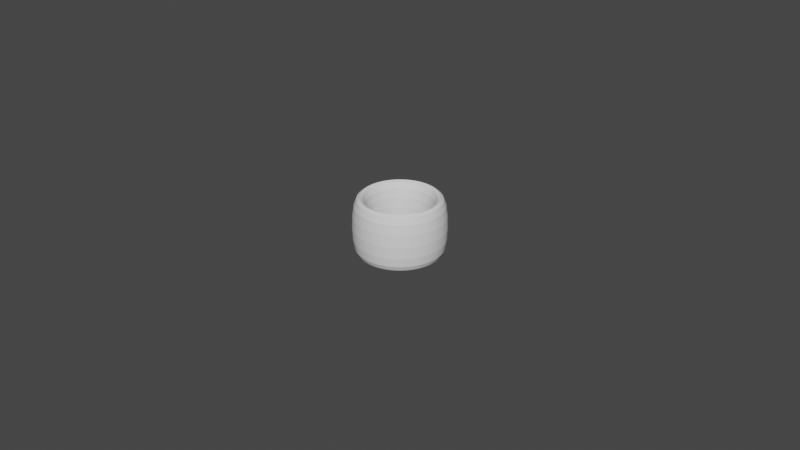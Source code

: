 # Source: Cylinder_ThumbRing_D18.5L20.0T5.0_CR.blend  (saved by Blender 4.0.36; exported with 4.5.12 LTS)
import bpy
from mathutils import Matrix  # noqa: F401  (used for matrix-valued properties, if any)

bpy.ops.wm.read_factory_settings(use_empty=True)
scene = bpy.context.scene
scene.name = 'Scene'

# ---- collections
col_collection = bpy.data.collections.new('Collection'); scene.collection.children.link(col_collection)

# ---- world
world_world = bpy.data.worlds.new('World'); scene.world = world_world
world_world.use_nodes = True; world_world.node_tree.nodes.clear()
_N = world_world.node_tree.nodes; _L = world_world.node_tree.links
n0 = _N.new('ShaderNodeOutputWorld'); n0.name = 'World Output'; n0.location = (300, 300)
n1 = _N.new('ShaderNodeBackground'); n1.name = 'Background'; n1.location = (10, 300)
n1.inputs[0].default_value = (0.05088, 0.05088, 0.05088, 1.0)
_L.new(n1.outputs[0], n0.inputs[0])
n0.is_active_output = True
world_world.color = (0.05088, 0.05088, 0.05088)
world_world.use_sun_shadow = False
world_world.sun_shadow_jitter_overblur = 0.0

# ---- meshes
me_cylinderthumbring_d18_5l20t5_cr = bpy.data.meshes.new('CylinderThumbRing_D18.5L20T5_CR')
me_cylinderthumbring_d18_5l20t5_cr.from_pydata([(0.0, 0.00925, 0.0), (-0.0007257, 0.009221, 0.0), (-0.001447, 0.009136, 0.0), (-0.002159, 0.008994, 0.0), (-0.002858, 0.008797, 0.0), (-0.00354, 0.008546, 0.0), (-0.004199, 0.008242, 0.0), (-0.004833, 0.007887, 0.0), (-0.005437, 0.007483, 0.0), (-0.006007, 0.007034, 0.0), (-0.006541, 0.006541, 0.0), (-0.007034, 0.006007, 0.0), (-0.007483, 0.005437, 0.0), (-0.007887, 0.004833, 0.0), (-0.008242, 0.004199, 0.0), (-0.008546, 0.00354, 0.0), (-0.008797, 0.002858, 0.0), (-0.008994, 0.002159, 0.0), (-0.009136, 0.001447, 0.0), (-0.009221, 0.0007257, 0.0), (-0.00925, 0.0, 0.0), (-0.009221, -0.0007257, 0.0), (-0.009136, -0.001447, 0.0), (-0.008994, -0.002159, 0.0), (-0.008797, -0.002858, 0.0), (-0.008546, -0.00354, 0.0), (-0.008242, -0.004199, 0.0), (-0.007887, -0.004833, 0.0), (-0.007483, -0.005437, 0.0), (-0.007034, -0.006007, 0.0), (-0.006541, -0.006541, 0.0), (-0.006007, -0.007034, 0.0), (-0.005437, -0.007483, 0.0), (-0.004833, -0.007887, 0.0), (-0.004199, -0.008242, 0.0), (-0.00354, -0.008546, 0.0), (-0.002858, -0.008797, 0.0), (-0.002159, -0.008994, 0.0), (-0.001447, -0.009136, 0.0), (-0.0007257, -0.009221, 0.0), (0.0, -0.00925, 0.0), (0.0007257, -0.009221, 0.0), (0.001447, -0.009136, 0.0), (0.002159, -0.008994, 0.0), (0.002858, -0.008797, 0.0), (0.00354, -0.008546, 0.0), (0.004199, -0.008242, 0.0), (0.004833, -0.007887, 0.0), (0.005437, -0.007483, 0.0), (0.006007, -0.007034, 0.0), (0.006541, -0.006541, 0.0), (0.007034, -0.006007, 0.0), (0.007483, -0.005437, 0.0), (0.007887, -0.004833, 0.0), (0.008242, -0.004199, 0.0), (0.008546, -0.00354, 0.0), (0.008797, -0.002858, 0.0), (0.008994, -0.002159, 0.0), (0.009136, -0.001447, 0.0), (0.009221, -0.0007257, 0.0), (0.00925, 0.0, 0.0), (0.009221, 0.0007257, 0.0), (0.009136, 0.001447, 0.0), (0.008994, 0.002159, 0.0), (0.008797, 0.002858, 0.0), (0.008546, 0.00354, 0.0), (0.008242, 0.004199, 0.0), (0.007887, 0.004833, 0.0), (0.007483, 0.005437, 0.0), (0.007034, 0.006007, 0.0), (0.006541, 0.006541, 0.0), (0.006007, 0.007034, 0.0), (0.005437, 0.007483, 0.0), (0.004833, 0.007887, 0.0), (0.004199, 0.008242, 0.0), (0.00354, 0.008546, 0.0), (0.002858, 0.008797, 0.0), (0.002159, 0.008994, 0.0), (0.001447, 0.009136, 0.0), (0.0007257, 0.009221, 0.0), (0.0, 0.01425, 0.0), (-0.001118, 0.01421, 0.0), (-0.002229, 0.01407, 0.0), (-0.003327, 0.01386, 0.0), (-0.004403, 0.01355, 0.0), (-0.005453, 0.01317, 0.0), (-0.006469, 0.0127, 0.0), (-0.007446, 0.01215, 0.0), (-0.008376, 0.01153, 0.0), (-0.009255, 0.01084, 0.0), (-0.01008, 0.01008, 0.0), (-0.01084, 0.009255, 0.0), (-0.01153, 0.008376, 0.0), (-0.01215, 0.007446, 0.0), (-0.0127, 0.006469, 0.0), (-0.01317, 0.005453, 0.0), (-0.01355, 0.004403, 0.0), (-0.01386, 0.003327, 0.0), (-0.01407, 0.002229, 0.0), (-0.01421, 0.001118, 0.0), (-0.01425, 0.0, 0.0), (-0.01421, -0.001118, 0.0), (-0.01407, -0.002229, 0.0), (-0.01386, -0.003327, 0.0), (-0.01355, -0.004403, 0.0), (-0.01317, -0.005453, 0.0), (-0.0127, -0.006469, 0.0), (-0.01215, -0.007446, 0.0), (-0.01153, -0.008376, 0.0), (-0.01084, -0.009255, 0.0), (-0.01008, -0.01008, 0.0), (-0.009255, -0.01084, 0.0), (-0.008376, -0.01153, 0.0), (-0.007446, -0.01215, 0.0), (-0.006469, -0.0127, 0.0), (-0.005453, -0.01317, 0.0), (-0.004403, -0.01355, 0.0), (-0.003327, -0.01386, 0.0), (-0.002229, -0.01407, 0.0), (-0.001118, -0.01421, 0.0), (0.0, -0.01425, 0.0), (0.001118, -0.01421, 0.0), (0.002229, -0.01407, 0.0), (0.003327, -0.01386, 0.0), (0.004403, -0.01355, 0.0), (0.005453, -0.01317, 0.0), (0.006469, -0.0127, 0.0), (0.007446, -0.01215, 0.0), (0.008376, -0.01153, 0.0), (0.009255, -0.01084, 0.0), (0.01008, -0.01008, 0.0), (0.01084, -0.009255, 0.0), (0.01153, -0.008376, 0.0), (0.01215, -0.007446, 0.0), (0.0127, -0.006469, 0.0), (0.01317, -0.005453, 0.0), (0.01355, -0.004403, 0.0), (0.01386, -0.003327, 0.0), (0.01407, -0.002229, 0.0), (0.01421, -0.001118, 0.0), (0.01425, 0.0, 0.0), (0.01421, 0.001118, 0.0), (0.01407, 0.002229, 0.0), (0.01386, 0.003327, 0.0), (0.01355, 0.004403, 0.0), (0.01317, 0.005453, 0.0), (0.0127, 0.006469, 0.0), (0.01215, 0.007446, 0.0), (0.01153, 0.008376, 0.0), (0.01084, 0.009255, 0.0), (0.01008, 0.01008, 0.0), (0.009255, 0.01084, 0.0), (0.008376, 0.01153, 0.0), (0.007446, 0.01215, 0.0), (0.006469, 0.0127, 0.0), (0.005453, 0.01317, 0.0), (0.004403, 0.01355, 0.0), (0.003327, 0.01386, 0.0), (0.002229, 0.01407, 0.0), (0.001118, 0.01421, 0.0), (0.0, 0.00925, -0.0176), (-0.0007257, 0.009221, -0.0176), (-0.001447, 0.009136, -0.0176), (-0.002159, 0.008994, -0.0176), (-0.002858, 0.008797, -0.0176), (-0.00354, 0.008546, -0.0176), (-0.004199, 0.008242, -0.0176), (-0.004833, 0.007887, -0.0176), (-0.005437, 0.007483, -0.0176), (-0.006007, 0.007034, -0.0176), (-0.006541, 0.006541, -0.0176), (-0.007034, 0.006007, -0.0176), (-0.007483, 0.005437, -0.0176), (-0.007887, 0.004833, -0.0176), (-0.008242, 0.004199, -0.0176), (-0.008546, 0.00354, -0.0176), (-0.008797, 0.002858, -0.0176), (-0.008994, 0.002159, -0.0176), (-0.009136, 0.001447, -0.0176), (-0.009221, 0.0007257, -0.0176), (-0.00925, 0.0, -0.0176), (-0.009221, -0.0007257, -0.0176), (-0.009136, -0.001447, -0.0176), (-0.008994, -0.002159, -0.0176), (-0.008797, -0.002858, -0.0176), (-0.008546, -0.00354, -0.0176), (-0.008242, -0.004199, -0.0176), (-0.007887, -0.004833, -0.0176), (-0.007483, -0.005437, -0.0176), (-0.007034, -0.006007, -0.0176), (-0.006541, -0.006541, -0.0176), (-0.006007, -0.007034, -0.0176), (-0.005437, -0.007483, -0.0176), (-0.004833, -0.007887, -0.0176), (-0.004199, -0.008242, -0.0176), (-0.00354, -0.008546, -0.0176), (-0.002858, -0.008797, -0.0176), (-0.002159, -0.008994, -0.0176), (-0.001447, -0.009136, -0.0176), (-0.0007257, -0.009221, -0.0176), (0.0, -0.00925, -0.0176), (0.0007257, -0.009221, -0.0176), (0.001447, -0.009136, -0.0176), (0.002159, -0.008994, -0.0176), (0.002858, -0.008797, -0.0176), (0.00354, -0.008546, -0.0176), (0.004199, -0.008242, -0.0176), (0.004833, -0.007887, -0.0176), (0.005437, -0.007483, -0.0176), (0.006007, -0.007034, -0.0176), (0.006541, -0.006541, -0.0176), (0.007034, -0.006007, -0.0176), (0.007483, -0.005437, -0.0176), (0.007887, -0.004833, -0.0176), (0.008242, -0.004199, -0.0176), (0.008546, -0.00354, -0.0176), (0.008797, -0.002858, -0.0176), (0.008994, -0.002159, -0.0176), (0.009136, -0.001447, -0.0176), (0.009221, -0.0007257, -0.0176), (0.00925, 0.0, -0.0176), (0.009221, 0.0007257, -0.0176), (0.009136, 0.001447, -0.0176), (0.008994, 0.002159, -0.0176), (0.008797, 0.002858, -0.0176), (0.008546, 0.00354, -0.0176), (0.008242, 0.004199, -0.0176), (0.007887, 0.004833, -0.0176), (0.007483, 0.005437, -0.0176), (0.007034, 0.006007, -0.0176), (0.006541, 0.006541, -0.0176), (0.006007, 0.007034, -0.0176), (0.005437, 0.007483, -0.0176), (0.004833, 0.007887, -0.0176), (0.004199, 0.008242, -0.0176), (0.00354, 0.008546, -0.0176), (0.002858, 0.008797, -0.0176), (0.002159, 0.008994, -0.0176), (0.001447, 0.009136, -0.0176), (0.0007257, 0.009221, -0.0176), (0.0, 0.01425, -0.0206), (-0.001118, 0.01421, -0.0206), (-0.002229, 0.01407, -0.0206), (-0.003327, 0.01386, -0.0206), (-0.004403, 0.01355, -0.0206), (-0.005453, 0.01317, -0.0206), (-0.006469, 0.0127, -0.0206), (-0.007446, 0.01215, -0.0206), (-0.008376, 0.01153, -0.0206), (-0.009255, 0.01084, -0.0206), (-0.01008, 0.01008, -0.0206), (-0.01084, 0.009255, -0.0206), (-0.01153, 0.008376, -0.0206), (-0.01215, 0.007446, -0.0206), (-0.0127, 0.006469, -0.0206), (-0.01317, 0.005453, -0.0206), (-0.01355, 0.004403, -0.0206), (-0.01386, 0.003327, -0.0206), (-0.01407, 0.002229, -0.0206), (-0.01421, 0.001118, -0.0206), (-0.01425, 0.0, -0.0206), (-0.01421, -0.001118, -0.0206), (-0.01407, -0.002229, -0.0206), (-0.01386, -0.003327, -0.0206), (-0.01355, -0.004403, -0.0206), (-0.01317, -0.005453, -0.0206), (-0.0127, -0.006469, -0.0206), (-0.01215, -0.007446, -0.0206), (-0.01153, -0.008376, -0.0206), (-0.01084, -0.009255, -0.0206), (-0.01008, -0.01008, -0.0206), (-0.009255, -0.01084, -0.0206), (-0.008376, -0.01153, -0.0206), (-0.007446, -0.01215, -0.0206), (-0.006469, -0.0127, -0.0206), (-0.005453, -0.01317, -0.0206), (-0.004403, -0.01355, -0.0206), (-0.003327, -0.01386, -0.0206), (-0.002229, -0.01407, -0.0206), (-0.001118, -0.01421, -0.0206), (0.0, -0.01425, -0.0206), (0.001118, -0.01421, -0.0206), (0.002229, -0.01407, -0.0206), (0.003327, -0.01386, -0.0206), (0.004403, -0.01355, -0.0206), (0.005453, -0.01317, -0.0206), (0.006469, -0.0127, -0.0206), (0.007446, -0.01215, -0.0206), (0.008376, -0.01153, -0.0206), (0.009255, -0.01084, -0.0206), (0.01008, -0.01008, -0.0206), (0.01084, -0.009255, -0.0206), (0.01153, -0.008376, -0.0206), (0.01215, -0.007446, -0.0206), (0.0127, -0.006469, -0.0206), (0.01317, -0.005453, -0.0206), (0.01355, -0.004403, -0.0206), (0.01386, -0.003327, -0.0206), (0.01407, -0.002229, -0.0206), (0.01421, -0.001118, -0.0206), (0.01425, 0.0, -0.0206), (0.01421, 0.001118, -0.0206), (0.01407, 0.002229, -0.0206), (0.01386, 0.003327, -0.0206), (0.01355, 0.004403, -0.0206), (0.01317, 0.005453, -0.0206), (0.0127, 0.006469, -0.0206), (0.01215, 0.007446, -0.0206), (0.01153, 0.008376, -0.0206), (0.01084, 0.009255, -0.0206), (0.01008, 0.01008, -0.0206), (0.009255, 0.01084, -0.0206), (0.008376, 0.01153, -0.0206), (0.007446, 0.01215, -0.0206), (0.006469, 0.0127, -0.0206), (0.005453, 0.01317, -0.0206), (0.004403, 0.01355, -0.0206), (0.003327, 0.01386, -0.0206), (0.002229, 0.01407, -0.0206), (0.001118, 0.01421, -0.0206)], [], [(79, 159, 80, 0), (78, 158, 159, 79), (77, 157, 158, 78), (76, 156, 157, 77), (75, 155, 156, 76), (74, 154, 155, 75), (73, 153, 154, 74), (72, 152, 153, 73), (71, 151, 152, 72), (70, 150, 151, 71), (69, 149, 150, 70), (68, 148, 149, 69), (67, 147, 148, 68), (66, 146, 147, 67), (65, 145, 146, 66), (64, 144, 145, 65), (63, 143, 144, 64), (62, 142, 143, 63), (61, 141, 142, 62), (60, 140, 141, 61), (59, 139, 140, 60), (58, 138, 139, 59), (57, 137, 138, 58), (56, 136, 137, 57), (55, 135, 136, 56), (54, 134, 135, 55), (53, 133, 134, 54), (52, 132, 133, 53), (51, 131, 132, 52), (50, 130, 131, 51), (49, 129, 130, 50), (48, 128, 129, 49), (47, 127, 128, 48), (46, 126, 127, 47), (45, 125, 126, 46), (44, 124, 125, 45), (43, 123, 124, 44), (42, 122, 123, 43), (41, 121, 122, 42), (40, 120, 121, 41), (39, 119, 120, 40), (38, 118, 119, 39), (37, 117, 118, 38), (36, 116, 117, 37), (35, 115, 116, 36), (34, 114, 115, 35), (33, 113, 114, 34), (32, 112, 113, 33), (31, 111, 112, 32), (30, 110, 111, 31), (29, 109, 110, 30), (28, 108, 109, 29), (27, 107, 108, 28), (26, 106, 107, 27), (25, 105, 106, 26), (24, 104, 105, 25), (23, 103, 104, 24), (22, 102, 103, 23), (21, 101, 102, 22), (20, 100, 101, 21), (19, 99, 100, 20), (18, 98, 99, 19), (17, 97, 98, 18), (16, 96, 97, 17), (15, 95, 96, 16), (14, 94, 95, 15), (13, 93, 94, 14), (12, 92, 93, 13), (11, 91, 92, 12), (10, 90, 91, 11), (9, 89, 90, 10), (8, 88, 89, 9), (7, 87, 88, 8), (6, 86, 87, 7), (5, 85, 86, 6), (4, 84, 85, 5), (3, 83, 84, 4), (2, 82, 83, 3), (1, 81, 82, 2), (0, 80, 81, 1), (239, 160, 240, 319), (238, 239, 319, 318), (237, 238, 318, 317), (236, 237, 317, 316), (235, 236, 316, 315), (234, 235, 315, 314), (233, 234, 314, 313), (232, 233, 313, 312), (231, 232, 312, 311), (230, 231, 311, 310), (229, 230, 310, 309), (228, 229, 309, 308), (227, 228, 308, 307), (226, 227, 307, 306), (225, 226, 306, 305), (224, 225, 305, 304), (223, 224, 304, 303), (222, 223, 303, 302), (221, 222, 302, 301), (220, 221, 301, 300), (219, 220, 300, 299), (218, 219, 299, 298), (217, 218, 298, 297), (216, 217, 297, 296), (215, 216, 296, 295), (214, 215, 295, 294), (213, 214, 294, 293), (212, 213, 293, 292), (211, 212, 292, 291), (210, 211, 291, 290), (209, 210, 290, 289), (208, 209, 289, 288), (207, 208, 288, 287), (206, 207, 287, 286), (205, 206, 286, 285), (204, 205, 285, 284), (203, 204, 284, 283), (202, 203, 283, 282), (201, 202, 282, 281), (200, 201, 281, 280), (199, 200, 280, 279), (198, 199, 279, 278), (197, 198, 278, 277), (196, 197, 277, 276), (195, 196, 276, 275), (194, 195, 275, 274), (193, 194, 274, 273), (192, 193, 273, 272), (191, 192, 272, 271), (190, 191, 271, 270), (189, 190, 270, 269), (188, 189, 269, 268), (187, 188, 268, 267), (186, 187, 267, 266), (185, 186, 266, 265), (184, 185, 265, 264), (183, 184, 264, 263), (182, 183, 263, 262), (181, 182, 262, 261), (180, 181, 261, 260), (179, 180, 260, 259), (178, 179, 259, 258), (177, 178, 258, 257), (176, 177, 257, 256), (175, 176, 256, 255), (174, 175, 255, 254), (173, 174, 254, 253), (172, 173, 253, 252), (171, 172, 252, 251), (170, 171, 251, 250), (169, 170, 250, 249), (168, 169, 249, 248), (167, 168, 248, 247), (166, 167, 247, 246), (165, 166, 246, 245), (164, 165, 245, 244), (163, 164, 244, 243), (162, 163, 243, 242), (161, 162, 242, 241), (160, 161, 241, 240), (0, 1, 161, 160), (1, 2, 162, 161), (2, 3, 163, 162), (3, 4, 164, 163), (4, 5, 165, 164), (5, 6, 166, 165), (6, 7, 167, 166), (7, 8, 168, 167), (8, 9, 169, 168), (9, 10, 170, 169), (10, 11, 171, 170), (11, 12, 172, 171), (12, 13, 173, 172), (13, 14, 174, 173), (14, 15, 175, 174), (15, 16, 176, 175), (16, 17, 177, 176), (17, 18, 178, 177), (18, 19, 179, 178), (19, 20, 180, 179), (20, 21, 181, 180), (21, 22, 182, 181), (22, 23, 183, 182), (23, 24, 184, 183), (24, 25, 185, 184), (25, 26, 186, 185), (26, 27, 187, 186), (27, 28, 188, 187), (28, 29, 189, 188), (29, 30, 190, 189), (30, 31, 191, 190), (31, 32, 192, 191), (32, 33, 193, 192), (33, 34, 194, 193), (34, 35, 195, 194), (35, 36, 196, 195), (36, 37, 197, 196), (37, 38, 198, 197), (38, 39, 199, 198), (39, 40, 200, 199), (40, 41, 201, 200), (41, 42, 202, 201), (42, 43, 203, 202), (43, 44, 204, 203), (44, 45, 205, 204), (45, 46, 206, 205), (46, 47, 207, 206), (47, 48, 208, 207), (48, 49, 209, 208), (49, 50, 210, 209), (50, 51, 211, 210), (51, 52, 212, 211), (52, 53, 213, 212), (53, 54, 214, 213), (54, 55, 215, 214), (55, 56, 216, 215), (56, 57, 217, 216), (57, 58, 218, 217), (58, 59, 219, 218), (59, 60, 220, 219), (60, 61, 221, 220), (61, 62, 222, 221), (62, 63, 223, 222), (63, 64, 224, 223), (64, 65, 225, 224), (65, 66, 226, 225), (66, 67, 227, 226), (67, 68, 228, 227), (68, 69, 229, 228), (69, 70, 230, 229), (70, 71, 231, 230), (71, 72, 232, 231), (72, 73, 233, 232), (73, 74, 234, 233), (74, 75, 235, 234), (75, 76, 236, 235), (76, 77, 237, 236), (77, 78, 238, 237), (78, 79, 239, 238), (79, 0, 160, 239), (81, 80, 240, 241), (82, 81, 241, 242), (83, 82, 242, 243), (84, 83, 243, 244), (85, 84, 244, 245), (86, 85, 245, 246), (87, 86, 246, 247), (88, 87, 247, 248), (89, 88, 248, 249), (90, 89, 249, 250), (91, 90, 250, 251), (92, 91, 251, 252), (93, 92, 252, 253), (94, 93, 253, 254), (95, 94, 254, 255), (96, 95, 255, 256), (97, 96, 256, 257), (98, 97, 257, 258), (99, 98, 258, 259), (100, 99, 259, 260), (101, 100, 260, 261), (102, 101, 261, 262), (103, 102, 262, 263), (104, 103, 263, 264), (105, 104, 264, 265), (106, 105, 265, 266), (107, 106, 266, 267), (108, 107, 267, 268), (109, 108, 268, 269), (110, 109, 269, 270), (111, 110, 270, 271), (112, 111, 271, 272), (113, 112, 272, 273), (114, 113, 273, 274), (115, 114, 274, 275), (116, 115, 275, 276), (117, 116, 276, 277), (118, 117, 277, 278), (119, 118, 278, 279), (120, 119, 279, 280), (121, 120, 280, 281), (122, 121, 281, 282), (123, 122, 282, 283), (124, 123, 283, 284), (125, 124, 284, 285), (126, 125, 285, 286), (127, 126, 286, 287), (128, 127, 287, 288), (129, 128, 288, 289), (130, 129, 289, 290), (131, 130, 290, 291), (132, 131, 291, 292), (133, 132, 292, 293), (134, 133, 293, 294), (135, 134, 294, 295), (136, 135, 295, 296), (137, 136, 296, 297), (138, 137, 297, 298), (139, 138, 298, 299), (140, 139, 299, 300), (141, 140, 300, 301), (142, 141, 301, 302), (143, 142, 302, 303), (144, 143, 303, 304), (145, 144, 304, 305), (146, 145, 305, 306), (147, 146, 306, 307), (148, 147, 307, 308), (149, 148, 308, 309), (150, 149, 309, 310), (151, 150, 310, 311), (152, 151, 311, 312), (153, 152, 312, 313), (154, 153, 313, 314), (155, 154, 314, 315), (156, 155, 315, 316), (157, 156, 316, 317), (158, 157, 317, 318), (159, 158, 318, 319), (80, 159, 319, 240)])
_uv = me_cylinderthumbring_d18_5l20t5_cr.uv_layers.new(name='UVMap')
_uv.uv.foreach_set('vector', [0.0, 0.0, 0.0, 0.0, 0.0, 0.0, 0.0, 0.0, 0.0, 0.0, 0.0, 0.0, 0.0, 0.0, 0.0, 0.0, 0.0, 0.0, 0.0, 0.0, 0.0, 0.0, 0.0, 0.0, 0.0, 0.0, 0.0, 0.0, 0.0, 0.0, 0.0, 0.0, 0.0, 0.0, 0.0, 0.0, 0.0, 0.0, 0.0, 0.0, 0.0, 0.0, 0.0, 0.0, 0.0, 0.0, 0.0, 0.0, 0.0, 0.0, 0.0, 0.0, 0.0, 0.0, 0.0, 0.0, 0.0, 0.0, 0.0, 0.0, 0.0, 0.0, 0.0, 0.0, 0.0, 0.0, 0.0, 0.0, 0.0, 0.0, 0.0, 0.0, 0.0, 0.0, 0.0, 0.0, 0.0, 0.0, 0.0, 0.0, 0.0, 0.0, 0.0, 0.0, 0.0, 0.0, 0.0, 0.0, 0.0, 0.0, 0.0, 0.0, 0.0, 0.0, 0.0, 0.0, 0.0, 0.0, 0.0, 0.0, 0.0, 0.0, 0.0, 0.0, 0.0, 0.0, 0.0, 0.0, 0.0, 0.0, 0.0, 0.0, 0.0, 0.0, 0.0, 0.0, 0.0, 0.0, 0.0, 0.0, 0.0, 0.0, 0.0, 0.0, 0.0, 0.0, 0.0, 0.0, 0.0, 0.0, 0.0, 0.0, 0.0, 0.0, 0.0, 0.0, 0.0, 0.0, 0.0, 0.0, 0.0, 0.0, 0.0, 0.0, 0.0, 0.0, 0.0, 0.0, 0.0, 0.0, 0.0, 0.0, 0.0, 0.0, 0.0, 0.0, 0.0, 0.0, 0.0, 0.0, 0.0, 0.0, 0.0, 0.0, 0.0, 0.0, 0.0, 0.0, 0.0, 0.0, 0.0, 0.0, 0.0, 0.0, 0.0, 0.0, 0.0, 0.0, 0.0, 0.0, 0.0, 0.0, 0.0, 0.0, 0.0, 0.0, 0.0, 0.0, 0.0, 0.0, 0.0, 0.0, 0.0, 0.0, 0.0, 0.0, 0.0, 0.0, 0.0, 0.0, 0.0, 0.0, 0.0, 0.0, 0.0, 0.0, 0.0, 0.0, 0.0, 0.0, 0.0, 0.0, 0.0, 0.0, 0.0, 0.0, 0.0, 0.0, 0.0, 0.0, 0.0, 0.0, 0.0, 0.0, 0.0, 0.0, 0.0, 0.0, 0.0, 0.0, 0.0, 0.0, 0.0, 0.0, 0.0, 0.0, 0.0, 0.0, 0.0, 0.0, 0.0, 0.0, 0.0, 0.0, 0.0, 0.0, 0.0, 0.0, 0.0, 0.0, 0.0, 0.0, 0.0, 0.0, 0.0, 0.0, 0.0, 0.0, 0.0, 0.0, 0.0, 0.0, 0.0, 0.0, 0.0, 0.0, 0.0, 0.0, 0.0, 0.0, 0.0, 0.0, 0.0, 0.0, 0.0, 0.0, 0.0, 0.0, 0.0, 0.0, 0.0, 0.0, 0.0, 0.0, 0.0, 0.0, 0.0, 0.0, 0.0, 0.0, 0.0, 0.0, 0.0, 0.0, 0.0, 0.0, 0.0, 0.0, 0.0, 0.0, 0.0, 0.0, 0.0, 0.0, 0.0, 0.0, 0.0, 0.0, 0.0, 0.0, 0.0, 0.0, 0.0, 0.0, 0.0, 0.0, 0.0, 0.0, 0.0, 0.0, 0.0, 0.0, 0.0, 0.0, 0.0, 0.0, 0.0, 0.0, 0.0, 0.0, 0.0, 0.0, 0.0, 0.0, 0.0, 0.0, 0.0, 0.0, 0.0, 0.0, 0.0, 0.0, 0.0, 0.0, 0.0, 0.0, 0.0, 0.0, 0.0, 0.0, 0.0, 0.0, 0.0, 0.0, 0.0, 0.0, 0.0, 0.0, 0.0, 0.0, 0.0, 0.0, 0.0, 0.0, 0.0, 0.0, 0.0, 0.0, 0.0, 0.0, 0.0, 0.0, 0.0, 0.0, 0.0, 0.0, 0.0, 0.0, 0.0, 0.0, 0.0, 0.0, 0.0, 0.0, 0.0, 0.0, 0.0, 0.0, 0.0, 0.0, 0.0, 0.0, 0.0, 0.0, 0.0, 0.0, 0.0, 0.0, 0.0, 0.0, 0.0, 0.0, 0.0, 0.0, 0.0, 0.0, 0.0, 0.0, 0.0, 0.0, 0.0, 0.0, 0.0, 0.0, 0.0, 0.0, 0.0, 0.0, 0.0, 0.0, 0.0, 0.0, 0.0, 0.0, 0.0, 0.0, 0.0, 0.0, 0.0, 0.0, 0.0, 0.0, 0.0, 0.0, 0.0, 0.0, 0.0, 0.0, 0.0, 0.0, 0.0, 0.0, 0.0, 0.0, 0.0, 0.0, 0.0, 0.0, 0.0, 0.0, 0.0, 0.0, 0.0, 0.0, 0.0, 0.0, 0.0, 0.0, 0.0, 0.0, 0.0, 0.0, 0.0, 0.0, 0.0, 0.0, 0.0, 0.0, 0.0, 0.0, 0.0, 0.0, 0.0, 0.0, 0.0, 0.0, 0.0, 0.0, 0.0, 0.0, 0.0, 0.0, 0.0, 0.0, 0.0, 0.0, 0.0, 0.0, 0.0, 0.0, 0.0, 0.0, 0.0, 0.0, 0.0, 0.0, 0.0, 0.0, 0.0, 0.0, 0.0, 0.0, 0.0, 0.0, 0.0, 0.0, 0.0, 0.0, 0.0, 0.0, 0.0, 0.0, 0.0, 0.0, 0.0, 0.0, 0.0, 0.0, 0.0, 0.0, 0.0, 0.0, 0.0, 0.0, 0.0, 0.0, 0.0, 0.0, 0.0, 0.0, 0.0, 0.0, 0.0, 0.0, 0.0, 0.0, 0.0, 0.0, 0.0, 0.0, 0.0, 0.0, 0.0, 0.0, 0.0, 0.0, 0.0, 0.0, 0.0, 0.0, 0.0, 0.0, 0.0, 0.0, 0.0, 0.0, 0.0, 0.0, 0.0, 0.0, 0.0, 0.0, 0.0, 0.0, 0.0, 0.0, 0.0, 0.0, 0.0, 0.0, 0.0, 0.0, 0.0, 0.0, 0.0, 0.0, 0.0, 0.0, 0.0, 0.0, 0.0, 0.0, 0.0, 0.0, 0.0, 0.0, 0.0, 0.0, 0.0, 0.0, 0.0, 0.0, 0.0, 0.0, 0.0, 0.0, 0.0, 0.0, 0.0, 0.0, 0.0, 0.0, 0.0, 0.0, 0.0, 0.0, 0.0, 0.0, 0.0, 0.0, 0.0, 0.0, 0.0, 0.0, 0.0, 0.0, 0.0, 0.0, 0.0, 0.0, 0.0, 0.0, 0.0, 0.0, 0.0, 0.0, 0.0, 0.0, 0.0, 0.0, 0.0, 0.0, 0.0, 0.0, 0.0, 0.0, 0.0, 0.0, 0.0, 0.0, 0.0, 0.0, 0.0, 0.0, 0.0, 0.0, 0.0, 0.0, 0.0, 0.0, 0.0, 0.0, 0.0, 0.0, 0.0, 0.0, 0.0, 0.0, 0.0, 0.0, 0.0, 0.0, 0.0, 0.0, 0.0, 0.0, 0.0, 0.0, 0.0, 0.0, 0.0, 0.0, 0.0, 0.0, 0.0, 0.0, 0.0, 0.0, 0.0, 0.0, 0.0, 0.0, 0.0, 0.0, 0.0, 0.0, 0.0, 0.0, 0.0, 0.0, 0.0, 0.0, 0.0, 0.0, 0.0, 0.0, 0.0, 0.0, 0.0, 0.0, 0.0, 0.0, 0.0, 0.0, 0.0, 0.0, 0.0, 0.0, 0.0, 0.0, 0.0, 0.0, 0.0, 0.0, 0.0, 0.0, 0.0, 0.0, 0.0, 0.0, 0.0, 0.0, 0.0, 0.0, 0.0, 0.0, 0.0, 0.0, 0.0, 0.0, 0.0, 0.0, 0.0, 0.0, 0.0, 0.0, 0.0, 0.0, 0.0, 0.0, 0.0, 0.0, 0.0, 0.0, 0.0, 0.0, 0.0, 0.0, 0.0, 0.0, 0.0, 0.0, 0.0, 0.0, 0.0, 0.0, 0.0, 0.0, 0.0, 0.0, 0.0, 0.0, 0.0, 0.0, 0.0, 0.0, 0.0, 0.0, 0.0, 0.0, 0.0, 0.0, 0.0, 0.0, 0.0, 0.0, 0.0, 0.0, 0.0, 0.0, 0.0, 0.0, 0.0, 0.0, 0.0, 0.0, 0.0, 0.0, 0.0, 0.0, 0.0, 0.0, 0.0, 0.0, 0.0, 0.0, 0.0, 0.0, 0.0, 0.0, 0.0, 0.0, 0.0, 0.0, 0.0, 0.0, 0.0, 0.0, 0.0, 0.0, 0.0, 0.0, 0.0, 0.0, 0.0, 0.0, 0.0, 0.0, 0.0, 0.0, 0.0, 0.0, 0.0, 0.0, 0.0, 0.0, 0.0, 0.0, 0.0, 0.0, 0.0, 0.0, 0.0, 0.0, 0.0, 0.0, 0.0, 0.0, 0.0, 0.0, 0.0, 0.0, 0.0, 0.0, 0.0, 0.0, 0.0, 0.0, 0.0, 0.0, 0.0, 0.0, 0.0, 0.0, 0.0, 0.0, 0.0, 0.0, 0.0, 0.0, 0.0, 0.0, 0.0, 0.0, 0.0, 0.0, 0.0, 0.0, 0.0, 0.0, 0.0, 0.0, 0.0, 0.0, 0.0, 0.0, 0.0, 0.0, 0.0, 0.0, 0.0, 0.0, 0.0, 0.0, 0.0, 0.0, 0.0, 0.0, 0.0, 0.0, 0.0, 0.0, 0.0, 0.0, 0.0, 0.0, 0.0, 0.0, 0.0, 0.0, 0.0, 0.0, 0.0, 0.0, 0.0, 0.0, 0.0, 0.0, 0.0, 0.0, 0.0, 0.0, 0.0, 0.0, 0.0, 0.0, 0.0, 0.0, 0.0, 0.0, 0.0, 0.0, 0.0, 0.0, 0.0, 0.0, 0.0, 0.0, 0.0, 0.0, 0.0, 0.0, 0.0, 0.0, 0.0, 0.0, 0.0, 0.0, 0.0, 0.0, 0.0, 0.0, 0.0, 0.0, 0.0, 0.0, 0.0, 0.0, 0.0, 0.0, 0.0, 0.0, 0.0, 0.0, 0.0, 0.0, 0.0, 0.0, 0.0, 0.0, 0.0, 0.0, 0.0, 0.0, 0.0, 0.0, 0.0, 0.0, 0.0, 0.0, 0.0, 0.0, 0.0, 0.0, 0.0, 0.0, 0.0, 0.0, 0.0, 0.0, 0.0, 0.0, 0.0, 0.0, 0.0, 0.0, 0.0, 0.0, 0.0, 0.0, 0.0, 0.0, 0.0, 0.0, 0.0, 0.0, 0.0, 0.0, 0.0, 0.0, 0.0, 0.0, 0.0, 0.0, 0.0, 0.0, 0.0, 0.0, 0.0, 0.0, 0.0, 0.0, 0.0, 0.0, 0.0, 0.0, 0.0, 0.0, 0.0, 0.0, 0.0, 0.0, 0.0, 0.0, 0.0, 0.0, 0.0, 0.0, 0.0, 0.0, 0.0, 0.0, 0.0, 0.0, 0.0, 0.0, 0.0, 0.0, 0.0, 0.0, 0.0, 0.0, 0.0, 0.0, 0.0, 0.0, 0.0, 0.0, 0.0, 0.0, 0.0, 0.0, 0.0, 0.0, 0.0, 0.0, 0.0, 0.0, 0.0, 0.0, 0.0, 0.0, 0.0, 0.0, 0.0, 0.0, 0.0, 0.0, 0.0, 0.0, 0.0, 0.0, 0.0, 0.0, 0.0, 0.0, 0.0, 0.0, 0.0, 0.0, 0.0, 0.0, 0.0, 0.0, 0.0, 0.0, 0.0, 0.0, 0.0, 0.0, 0.0, 0.0, 0.0, 0.0, 0.0, 0.0, 0.0, 0.0, 0.0, 0.0, 0.0, 0.0, 0.0, 0.0, 0.0, 0.0, 0.0, 0.0, 0.0, 0.0, 0.0, 0.0, 0.0, 0.0, 0.0, 0.0, 0.0, 0.0, 0.0, 0.0, 0.0, 0.0, 0.0, 0.0, 0.0, 0.0, 0.0, 0.0, 0.0, 0.0, 0.0, 0.0, 0.0, 0.0, 0.0, 0.0, 0.0, 0.0, 0.0, 0.0, 0.0, 0.0, 0.0, 0.0, 0.0, 0.0, 0.0, 0.0, 0.0, 0.0, 0.0, 0.0, 0.0, 0.0, 0.0, 0.0, 0.0, 0.0, 0.0, 0.0, 0.0, 0.0, 0.0, 0.0, 0.0, 0.0, 0.0, 0.0, 0.0, 0.0, 0.0, 0.0, 0.0, 0.0, 0.0, 0.0, 0.0, 0.0, 0.0, 0.0, 0.0, 0.0, 0.0, 0.0, 0.0, 0.0, 0.0, 0.0, 0.0, 0.0, 0.0, 0.0, 0.0, 0.0, 0.0, 0.0, 0.0, 0.0, 0.0, 0.0, 0.0, 0.0, 0.0, 0.0, 0.0, 0.0, 0.0, 0.0, 0.0, 0.0, 0.0, 0.0, 0.0, 0.0, 0.0, 0.0, 0.0, 0.0, 0.0, 0.0, 0.0, 0.0, 0.0, 0.0, 0.0, 0.0, 0.0, 0.0, 0.0, 0.0, 0.0, 0.0, 0.0, 0.0, 0.0, 0.0, 0.0, 0.0, 0.0, 0.0, 0.0, 0.0, 0.0, 0.0, 0.0, 0.0, 0.0, 0.0, 0.0, 0.0, 0.0, 0.0, 0.0, 0.0, 0.0, 0.0, 0.0, 0.0, 0.0, 0.0, 0.0, 0.0, 0.0, 0.0, 0.0, 0.0, 0.0, 0.0, 0.0, 0.0, 0.0, 0.0, 0.0, 0.0, 0.0, 0.0, 0.0, 0.0, 0.0, 0.0, 0.0, 0.0, 0.0, 0.0, 0.0, 0.0, 0.0, 0.0, 0.0, 0.0, 0.0, 0.0, 0.0, 0.0, 0.0, 0.0, 0.0, 0.0, 0.0, 0.0, 0.0, 0.0, 0.0, 0.0, 0.0, 0.0, 0.0, 0.0, 0.0, 0.0, 0.0, 0.0, 0.0, 0.0, 0.0, 0.0, 0.0, 0.0, 0.0, 0.0, 0.0, 0.0, 0.0, 0.0, 0.0, 0.0, 0.0, 0.0, 0.0, 0.0, 0.0, 0.0, 0.0, 0.0, 0.0, 0.0, 0.0, 0.0, 0.0, 0.0, 0.0, 0.0, 0.0, 0.0, 0.0, 0.0, 0.0, 0.0, 0.0, 0.0, 0.0, 0.0, 0.0, 0.0, 0.0, 0.0, 0.0, 0.0, 0.0, 0.0, 0.0, 0.0, 0.0, 0.0, 0.0, 0.0, 0.0, 0.0, 0.0, 0.0, 0.0, 0.0, 0.0, 0.0, 0.0, 0.0, 0.0, 0.0, 0.0, 0.0, 0.0, 0.0, 0.0, 0.0, 0.0, 0.0, 0.0, 0.0, 0.0, 0.0, 0.0, 0.0, 0.0, 0.0, 0.0, 0.0, 0.0, 0.0, 0.0, 0.0, 0.0, 0.0, 0.0, 0.0, 0.0, 0.0, 0.0, 0.0, 0.0, 0.0, 0.0, 0.0, 0.0, 0.0, 0.0, 0.0, 0.0, 0.0, 0.0, 0.0, 0.0, 0.0, 0.0, 0.0, 0.0, 0.0, 0.0, 0.0, 0.0, 0.0, 0.0, 0.0, 0.0, 0.0, 0.0, 0.0, 0.0, 0.0, 0.0, 0.0, 0.0, 0.0, 0.0, 0.0, 0.0, 0.0, 0.0, 0.0, 0.0, 0.0, 0.0, 0.0, 0.0, 0.0, 0.0, 0.0, 0.0, 0.0, 0.0, 0.0, 0.0, 0.0, 0.0, 0.0, 0.0, 0.0, 0.0, 0.0, 0.0, 0.0, 0.0, 0.0, 0.0, 0.0, 0.0, 0.0, 0.0, 0.0, 0.0, 0.0, 0.0, 0.0, 0.0, 0.0, 0.0, 0.0, 0.0, 0.0, 0.0, 0.0, 0.0, 0.0, 0.0, 0.0, 0.0, 0.0, 0.0, 0.0, 0.0, 0.0, 0.0, 0.0, 0.0, 0.0, 0.0, 0.0, 0.0, 0.0, 0.0, 0.0, 0.0, 0.0, 0.0, 0.0, 0.0, 0.0, 0.0, 0.0, 0.0, 0.0, 0.0, 0.0, 0.0, 0.0, 0.0, 0.0, 0.0, 0.0, 0.0, 0.0, 0.0, 0.0, 0.0, 0.0, 0.0, 0.0, 0.0, 0.0, 0.0, 0.0, 0.0, 0.0, 0.0, 0.0, 0.0, 0.0, 0.0, 0.0, 0.0, 0.0, 0.0, 0.0, 0.0, 0.0, 0.0, 0.0, 0.0, 0.0, 0.0, 0.0, 0.0, 0.0, 0.0, 0.0, 0.0, 0.0, 0.0, 0.0, 0.0, 0.0, 0.0, 0.0, 0.0, 0.0, 0.0, 0.0, 0.0, 0.0, 0.0, 0.0, 0.0, 0.0, 0.0, 0.0, 0.0, 0.0, 0.0, 0.0, 0.0, 0.0, 0.0, 0.0, 0.0, 0.0, 0.0, 0.0, 0.0, 0.0, 0.0, 0.0, 0.0, 0.0, 0.0, 0.0, 0.0, 0.0, 0.0, 0.0, 0.0, 0.0, 0.0, 0.0, 0.0, 0.0, 0.0, 0.0, 0.0, 0.0, 0.0, 0.0, 0.0, 0.0, 0.0, 0.0, 0.0, 0.0, 0.0, 0.0, 0.0, 0.0, 0.0, 0.0, 0.0, 0.0, 0.0, 0.0, 0.0, 0.0, 0.0, 0.0, 0.0, 0.0, 0.0, 0.0, 0.0, 0.0, 0.0, 0.0, 0.0, 0.0, 0.0, 0.0, 0.0, 0.0, 0.0, 0.0, 0.0, 0.0, 0.0, 0.0, 0.0, 0.0, 0.0, 0.0, 0.0, 0.0, 0.0, 0.0, 0.0, 0.0, 0.0, 0.0, 0.0, 0.0, 0.0, 0.0, 0.0, 0.0, 0.0, 0.0, 0.0, 0.0, 0.0, 0.0, 0.0, 0.0, 0.0, 0.0, 0.0, 0.0, 0.0, 0.0, 0.0, 0.0, 0.0, 0.0, 0.0, 0.0, 0.0, 0.0, 0.0, 0.0, 0.0, 0.0, 0.0, 0.0, 0.0, 0.0, 0.0, 0.0, 0.0, 0.0, 0.0, 0.0, 0.0, 0.0, 0.0, 0.0, 0.0, 0.0, 0.0, 0.0, 0.0, 0.0, 0.0, 0.0, 0.0, 0.0, 0.0, 0.0, 0.0, 0.0, 0.0, 0.0, 0.0, 0.0, 0.0, 0.0, 0.0, 0.0, 0.0, 0.0, 0.0, 0.0, 0.0, 0.0, 0.0, 0.0, 0.0, 0.0, 0.0, 0.0, 0.0, 0.0, 0.0, 0.0, 0.0, 0.0, 0.0, 0.0, 0.0, 0.0, 0.0, 0.0, 0.0, 0.0, 0.0, 0.0, 0.0, 0.0, 0.0, 0.0, 0.0, 0.0, 0.0, 0.0, 0.0, 0.0, 0.0, 0.0, 0.0, 0.0, 0.0, 0.0, 0.0, 0.0, 0.0, 0.0, 0.0, 0.0, 0.0, 0.0, 0.0, 0.0, 0.0, 0.0, 0.0, 0.0, 0.0, 0.0, 0.0, 0.0, 0.0, 0.0, 0.0, 0.0, 0.0, 0.0, 0.0, 0.0, 0.0, 0.0, 0.0, 0.0, 0.0, 0.0, 0.0, 0.0, 0.0, 0.0, 0.0, 0.0, 0.0, 0.0, 0.0, 0.0, 0.0, 0.0, 0.0, 0.0, 0.0, 0.0, 0.0, 0.0, 0.0, 0.0, 0.0, 0.0, 0.0, 0.0, 0.0, 0.0, 0.0, 0.0, 0.0, 0.0, 0.0, 0.0, 0.0, 0.0, 0.0, 0.0, 0.0, 0.0, 0.0, 0.0, 0.0, 0.0, 0.0, 0.0, 0.0, 0.0, 0.0, 0.0, 0.0, 0.0, 0.0, 0.0, 0.0, 0.0, 0.0, 0.0, 0.0, 0.0, 0.0, 0.0, 0.0, 0.0, 0.0, 0.0, 0.0, 0.0, 0.0, 0.0, 0.0, 0.0, 0.0, 0.0, 0.0, 0.0, 0.0, 0.0, 0.0, 0.0, 0.0, 0.0, 0.0, 0.0, 0.0, 0.0, 0.0, 0.0, 0.0, 0.0, 0.0, 0.0, 0.0, 0.0, 0.0, 0.0, 0.0, 0.0, 0.0, 0.0, 0.0, 0.0, 0.0, 0.0, 0.0, 0.0, 0.0, 0.0, 0.0, 0.0, 0.0, 0.0, 0.0, 0.0, 0.0, 0.0, 0.0, 0.0, 0.0, 0.0, 0.0, 0.0, 0.0, 0.0, 0.0, 0.0, 0.0, 0.0, 0.0, 0.0, 0.0, 0.0, 0.0, 0.0, 0.0, 0.0, 0.0, 0.0, 0.0, 0.0, 0.0, 0.0, 0.0, 0.0, 0.0, 0.0, 0.0, 0.0, 0.0, 0.0, 0.0, 0.0, 0.0, 0.0, 0.0, 0.0, 0.0, 0.0, 0.0, 0.0, 0.0, 0.0, 0.0, 0.0, 0.0, 0.0, 0.0, 0.0, 0.0, 0.0, 0.0, 0.0, 0.0, 0.0, 0.0, 0.0, 0.0, 0.0, 0.0, 0.0, 0.0, 0.0, 0.0, 0.0, 0.0, 0.0, 0.0, 0.0, 0.0, 0.0, 0.0, 0.0, 0.0, 0.0, 0.0, 0.0, 0.0, 0.0, 0.0, 0.0, 0.0, 0.0, 0.0, 0.0, 0.0, 0.0, 0.0, 0.0, 0.0, 0.0, 0.0, 0.0, 0.0, 0.0, 0.0, 0.0, 0.0, 0.0, 0.0, 0.0, 0.0, 0.0, 0.0, 0.0, 0.0, 0.0, 0.0, 0.0, 0.0, 0.0, 0.0, 0.0, 0.0, 0.0, 0.0, 0.0, 0.0, 0.0, 0.0, 0.0, 0.0, 0.0, 0.0, 0.0, 0.0, 0.0, 0.0, 0.0, 0.0, 0.0, 0.0, 0.0, 0.0, 0.0, 0.0, 0.0, 0.0, 0.0, 0.0, 0.0, 0.0, 0.0, 0.0, 0.0, 0.0, 0.0, 0.0, 0.0, 0.0, 0.0, 0.0, 0.0, 0.0, 0.0, 0.0, 0.0, 0.0, 0.0, 0.0, 0.0, 0.0, 0.0, 0.0, 0.0, 0.0, 0.0, 0.0, 0.0, 0.0, 0.0, 0.0, 0.0, 0.0, 0.0, 0.0, 0.0, 0.0, 0.0, 0.0, 0.0, 0.0, 0.0, 0.0, 0.0, 0.0, 0.0, 0.0, 0.0, 0.0, 0.0, 0.0, 0.0, 0.0, 0.0, 0.0, 0.0, 0.0, 0.0, 0.0, 0.0, 0.0, 0.0, 0.0, 0.0, 0.0, 0.0, 0.0, 0.0, 0.0, 0.0, 0.0, 0.0, 0.0, 0.0, 0.0, 0.0, 0.0, 0.0, 0.0, 0.0, 0.0, 0.0, 0.0, 0.0, 0.0, 0.0, 0.0, 0.0, 0.0, 0.0, 0.0, 0.0, 0.0, 0.0, 0.0, 0.0, 0.0, 0.0, 0.0, 0.0, 0.0, 0.0, 0.0, 0.0, 0.0, 0.0, 0.0, 0.0, 0.0, 0.0, 0.0, 0.0, 0.0, 0.0, 0.0, 0.0, 0.0, 0.0, 0.0, 0.0, 0.0, 0.0, 0.0, 0.0, 0.0, 0.0, 0.0, 0.0, 0.0, 0.0, 0.0, 0.0, 0.0, 0.0, 0.0, 0.0, 0.0, 0.0, 0.0, 0.0, 0.0, 0.0, 0.0, 0.0, 0.0, 0.0, 0.0, 0.0, 0.0, 0.0, 0.0, 0.0, 0.0, 0.0, 0.0, 0.0, 0.0, 0.0, 0.0, 0.0, 0.0, 0.0, 0.0, 0.0, 0.0, 0.0, 0.0, 0.0, 0.0, 0.0, 0.0, 0.0, 0.0, 0.0, 0.0, 0.0, 0.0, 0.0, 0.0, 0.0, 0.0, 0.0, 0.0, 0.0, 0.0, 0.0, 0.0, 0.0, 0.0, 0.0, 0.0, 0.0, 0.0, 0.0, 0.0, 0.0, 0.0, 0.0, 0.0, 0.0, 0.0, 0.0, 0.0, 0.0, 0.0, 0.0, 0.0, 0.0, 0.0, 0.0, 0.0, 0.0, 0.0, 0.0, 0.0, 0.0, 0.0, 0.0, 0.0, 0.0, 0.0, 0.0, 0.0, 0.0, 0.0, 0.0, 0.0, 0.0, 0.0, 0.0, 0.0, 0.0, 0.0, 0.0, 0.0, 0.0, 0.0, 0.0, 0.0, 0.0, 0.0, 0.0, 0.0, 0.0, 0.0, 0.0, 0.0, 0.0, 0.0, 0.0, 0.0, 0.0, 0.0, 0.0, 0.0, 0.0, 0.0, 0.0, 0.0, 0.0, 0.0, 0.0, 0.0, 0.0, 0.0, 0.0, 0.0, 0.0, 0.0, 0.0, 0.0, 0.0, 0.0, 0.0, 0.0, 0.0, 0.0, 0.0, 0.0, 0.0, 0.0, 0.0, 0.0, 0.0, 0.0, 0.0, 0.0, 0.0, 0.0, 0.0, 0.0, 0.0, 0.0, 0.0, 0.0, 0.0, 0.0, 0.0, 0.0, 0.0, 0.0, 0.0, 0.0, 0.0, 0.0, 0.0, 0.0, 0.0, 0.0, 0.0, 0.0, 0.0, 0.0, 0.0, 0.0, 0.0, 0.0, 0.0, 0.0, 0.0, 0.0, 0.0, 0.0, 0.0, 0.0, 0.0, 0.0, 0.0, 0.0, 0.0, 0.0, 0.0, 0.0, 0.0, 0.0, 0.0, 0.0, 0.0, 0.0, 0.0, 0.0, 0.0, 0.0, 0.0, 0.0, 0.0, 0.0, 0.0, 0.0, 0.0, 0.0, 0.0, 0.0, 0.0, 0.0, 0.0, 0.0, 0.0, 0.0, 0.0, 0.0, 0.0, 0.0, 0.0, 0.0, 0.0, 0.0, 0.0, 0.0, 0.0, 0.0, 0.0, 0.0, 0.0, 0.0, 0.0, 0.0, 0.0, 0.0, 0.0, 0.0, 0.0, 0.0, 0.0, 0.0, 0.0, 0.0, 0.0, 0.0, 0.0, 0.0, 0.0, 0.0, 0.0, 0.0, 0.0, 0.0, 0.0, 0.0, 0.0, 0.0, 0.0, 0.0, 0.0, 0.0, 0.0, 0.0, 0.0, 0.0, 0.0, 0.0, 0.0, 0.0, 0.0, 0.0, 0.0, 0.0, 0.0, 0.0, 0.0, 0.0, 0.0, 0.0, 0.0, 0.0, 0.0, 0.0, 0.0, 0.0, 0.0, 0.0, 0.0, 0.0, 0.0, 0.0, 0.0, 0.0, 0.0, 0.0, 0.0, 0.0, 0.0, 0.0, 0.0, 0.0, 0.0, 0.0, 0.0, 0.0, 0.0, 0.0, 0.0, 0.0, 0.0, 0.0, 0.0, 0.0, 0.0, 0.0, 0.0, 0.0, 0.0, 0.0, 0.0, 0.0, 0.0, 0.0, 0.0, 0.0, 0.0, 0.0, 0.0, 0.0, 0.0, 0.0, 0.0, 0.0, 0.0, 0.0, 0.0, 0.0, 0.0, 0.0, 0.0, 0.0, 0.0])
me_cylinderthumbring_d18_5l20t5_cr.update()

# ---- objects
ob_cylinderthumbring_d18_5l20t5_cr = bpy.data.objects.new('CylinderThumbRing_D18.5L20T5_CR', me_cylinderthumbring_d18_5l20t5_cr)

# ---- transforms, parenting, visibility, modifiers, constraints
ob_cylinderthumbring_d18_5l20t5_cr.location = (0.0, 0.0, 0.02)
_m = ob_cylinderthumbring_d18_5l20t5_cr.modifiers.new('Bevel', 'BEVEL')
_m.segments = 16
_m.limit_method = 'WEIGHT'
_m.angle_limit = 0.2618
_m.vertex_group = 'top'
_m.offset_type = 'DEPTH'
_m.profile = 0.55
_m = ob_cylinderthumbring_d18_5l20t5_cr.modifiers.new('Subdivision', 'SUBSURF')
_m.levels = 2

# ---- collection membership
scene.collection.objects.link(ob_cylinderthumbring_d18_5l20t5_cr)

# ---- scene / render settings (as saved in the file)
scene.frame_start = 1; scene.frame_end = 250; scene.frame_set(1)
scene.render.engine = 'BLENDER_EEVEE_NEXT'
scene.cycles.sampling_pattern = 'TABULATED_SOBOL'
scene.cycles.use_light_tree = False
scene.view_settings.view_transform = 'Filmic'
bpy.context.view_layer.update()

# ---- added for rendering (the .blend has no active camera and no usable light): camera, sun
cam_auto = bpy.data.cameras.new('AutoCamera')
cam_auto.lens = 50.0
cam_auto.sensor_width = 36.0
cam_auto.clip_end = 1000.0
ob_auto_camera = bpy.data.objects.new('AutoCamera', cam_auto)
scene.collection.objects.link(ob_auto_camera)
ob_auto_camera.location = (0.185045, -0.222054, 0.158009)
ob_auto_camera.rotation_euler = (1.09748, -7.21219e-08, 0.694738)
scene.camera = ob_auto_camera
light_auto_sun = bpy.data.lights.new('AutoSun', 'SUN')
light_auto_sun.energy = 3.0
light_auto_sun.angle = 0.0523599
ob_auto_sun = bpy.data.objects.new('AutoSun', light_auto_sun)
scene.collection.objects.link(ob_auto_sun)
ob_auto_sun.rotation_euler = (0.872665, 0.174533, 0.523599)
bpy.context.view_layer.update()
